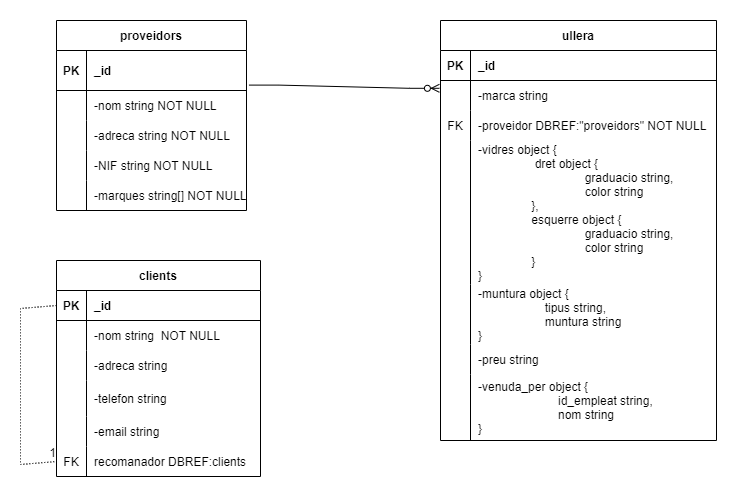

The diagram above was exported from draw.io. Its source (the exported page's mxGraphModel, read from the mxfile embedded in the PNG):
<mxGraphModel dx="1038" dy="585" grid="1" gridSize="12" guides="1" tooltips="1" connect="1" arrows="1" fold="1" page="1" pageScale="1" pageWidth="850" pageHeight="1100" math="0" shadow="0" extFonts="Permanent Marker^https://fonts.googleapis.com/css?family=Permanent+Marker">
  <root>
    <mxCell id="0" />
    <mxCell id="1" parent="0" />
    <mxCell id="7eRLcNtjejW1uDadOyB3-10" value="proveidors" style="shape=table;startSize=30;container=1;collapsible=1;childLayout=tableLayout;fixedRows=1;rowLines=0;fontStyle=1;align=center;resizeLast=1;" parent="1" vertex="1">
      <mxGeometry x="132" y="36" width="190" height="190" as="geometry" />
    </mxCell>
    <mxCell id="7eRLcNtjejW1uDadOyB3-11" value="" style="shape=tableRow;horizontal=0;startSize=0;swimlaneHead=0;swimlaneBody=0;fillColor=none;collapsible=0;dropTarget=0;points=[[0,0.5],[1,0.5]];portConstraint=eastwest;top=0;left=0;right=0;bottom=1;" parent="7eRLcNtjejW1uDadOyB3-10" vertex="1">
      <mxGeometry y="30" width="190" height="40" as="geometry" />
    </mxCell>
    <mxCell id="7eRLcNtjejW1uDadOyB3-12" value="PK" style="shape=partialRectangle;connectable=0;fillColor=none;top=0;left=0;bottom=0;right=0;fontStyle=1;overflow=hidden;" parent="7eRLcNtjejW1uDadOyB3-11" vertex="1">
      <mxGeometry width="30" height="40" as="geometry">
        <mxRectangle width="30" height="40" as="alternateBounds" />
      </mxGeometry>
    </mxCell>
    <mxCell id="7eRLcNtjejW1uDadOyB3-13" value="_id" style="shape=partialRectangle;connectable=0;fillColor=none;top=0;left=0;bottom=0;right=0;align=left;spacingLeft=6;fontStyle=1;overflow=hidden;" parent="7eRLcNtjejW1uDadOyB3-11" vertex="1">
      <mxGeometry x="30" width="160" height="40" as="geometry">
        <mxRectangle width="160" height="40" as="alternateBounds" />
      </mxGeometry>
    </mxCell>
    <mxCell id="7eRLcNtjejW1uDadOyB3-14" value="" style="shape=tableRow;horizontal=0;startSize=0;swimlaneHead=0;swimlaneBody=0;fillColor=none;collapsible=0;dropTarget=0;points=[[0,0.5],[1,0.5]];portConstraint=eastwest;top=0;left=0;right=0;bottom=0;" parent="7eRLcNtjejW1uDadOyB3-10" vertex="1">
      <mxGeometry y="70" width="190" height="30" as="geometry" />
    </mxCell>
    <mxCell id="7eRLcNtjejW1uDadOyB3-15" value="" style="shape=partialRectangle;connectable=0;fillColor=none;top=0;left=0;bottom=0;right=0;editable=1;overflow=hidden;" parent="7eRLcNtjejW1uDadOyB3-14" vertex="1">
      <mxGeometry width="30" height="30" as="geometry">
        <mxRectangle width="30" height="30" as="alternateBounds" />
      </mxGeometry>
    </mxCell>
    <mxCell id="7eRLcNtjejW1uDadOyB3-16" value="-nom string NOT NULL" style="shape=partialRectangle;connectable=0;fillColor=none;top=0;left=0;bottom=0;right=0;align=left;spacingLeft=6;overflow=hidden;" parent="7eRLcNtjejW1uDadOyB3-14" vertex="1">
      <mxGeometry x="30" width="160" height="30" as="geometry">
        <mxRectangle width="160" height="30" as="alternateBounds" />
      </mxGeometry>
    </mxCell>
    <mxCell id="7eRLcNtjejW1uDadOyB3-17" value="" style="shape=tableRow;horizontal=0;startSize=0;swimlaneHead=0;swimlaneBody=0;fillColor=none;collapsible=0;dropTarget=0;points=[[0,0.5],[1,0.5]];portConstraint=eastwest;top=0;left=0;right=0;bottom=0;" parent="7eRLcNtjejW1uDadOyB3-10" vertex="1">
      <mxGeometry y="100" width="190" height="30" as="geometry" />
    </mxCell>
    <mxCell id="7eRLcNtjejW1uDadOyB3-18" value="" style="shape=partialRectangle;connectable=0;fillColor=none;top=0;left=0;bottom=0;right=0;editable=1;overflow=hidden;" parent="7eRLcNtjejW1uDadOyB3-17" vertex="1">
      <mxGeometry width="30" height="30" as="geometry">
        <mxRectangle width="30" height="30" as="alternateBounds" />
      </mxGeometry>
    </mxCell>
    <mxCell id="7eRLcNtjejW1uDadOyB3-19" value="-adreca string NOT NULL" style="shape=partialRectangle;connectable=0;fillColor=none;top=0;left=0;bottom=0;right=0;align=left;spacingLeft=6;overflow=hidden;" parent="7eRLcNtjejW1uDadOyB3-17" vertex="1">
      <mxGeometry x="30" width="160" height="30" as="geometry">
        <mxRectangle width="160" height="30" as="alternateBounds" />
      </mxGeometry>
    </mxCell>
    <mxCell id="7eRLcNtjejW1uDadOyB3-20" value="" style="shape=tableRow;horizontal=0;startSize=0;swimlaneHead=0;swimlaneBody=0;fillColor=none;collapsible=0;dropTarget=0;points=[[0,0.5],[1,0.5]];portConstraint=eastwest;top=0;left=0;right=0;bottom=0;" parent="7eRLcNtjejW1uDadOyB3-10" vertex="1">
      <mxGeometry y="130" width="190" height="30" as="geometry" />
    </mxCell>
    <mxCell id="7eRLcNtjejW1uDadOyB3-21" value="" style="shape=partialRectangle;connectable=0;fillColor=none;top=0;left=0;bottom=0;right=0;editable=1;overflow=hidden;" parent="7eRLcNtjejW1uDadOyB3-20" vertex="1">
      <mxGeometry width="30" height="30" as="geometry">
        <mxRectangle width="30" height="30" as="alternateBounds" />
      </mxGeometry>
    </mxCell>
    <mxCell id="7eRLcNtjejW1uDadOyB3-22" value="-NIF string NOT NULL" style="shape=partialRectangle;connectable=0;fillColor=none;top=0;left=0;bottom=0;right=0;align=left;spacingLeft=6;overflow=hidden;" parent="7eRLcNtjejW1uDadOyB3-20" vertex="1">
      <mxGeometry x="30" width="160" height="30" as="geometry">
        <mxRectangle width="160" height="30" as="alternateBounds" />
      </mxGeometry>
    </mxCell>
    <mxCell id="7eRLcNtjejW1uDadOyB3-24" value="" style="shape=tableRow;horizontal=0;startSize=0;swimlaneHead=0;swimlaneBody=0;fillColor=none;collapsible=0;dropTarget=0;points=[[0,0.5],[1,0.5]];portConstraint=eastwest;top=0;left=0;right=0;bottom=0;" parent="7eRLcNtjejW1uDadOyB3-10" vertex="1">
      <mxGeometry y="160" width="190" height="30" as="geometry" />
    </mxCell>
    <mxCell id="7eRLcNtjejW1uDadOyB3-25" value="" style="shape=partialRectangle;connectable=0;fillColor=none;top=0;left=0;bottom=0;right=0;editable=1;overflow=hidden;" parent="7eRLcNtjejW1uDadOyB3-24" vertex="1">
      <mxGeometry width="30" height="30" as="geometry">
        <mxRectangle width="30" height="30" as="alternateBounds" />
      </mxGeometry>
    </mxCell>
    <mxCell id="7eRLcNtjejW1uDadOyB3-26" value="-marques string[] NOT NULL" style="shape=partialRectangle;connectable=0;fillColor=none;top=0;left=0;bottom=0;right=0;align=left;spacingLeft=6;overflow=hidden;" parent="7eRLcNtjejW1uDadOyB3-24" vertex="1">
      <mxGeometry x="30" width="160" height="30" as="geometry">
        <mxRectangle width="160" height="30" as="alternateBounds" />
      </mxGeometry>
    </mxCell>
    <mxCell id="7eRLcNtjejW1uDadOyB3-27" value="ullera" style="shape=table;startSize=30;container=1;collapsible=1;childLayout=tableLayout;fixedRows=1;rowLines=0;fontStyle=1;align=center;resizeLast=1;perimeterSpacing=1;" parent="1" vertex="1">
      <mxGeometry x="516" y="36" width="276" height="420" as="geometry" />
    </mxCell>
    <mxCell id="7eRLcNtjejW1uDadOyB3-28" value="" style="shape=tableRow;horizontal=0;startSize=0;swimlaneHead=0;swimlaneBody=0;fillColor=none;collapsible=0;dropTarget=0;points=[[0,0.5],[1,0.5]];portConstraint=eastwest;top=0;left=0;right=0;bottom=1;" parent="7eRLcNtjejW1uDadOyB3-27" vertex="1">
      <mxGeometry y="30" width="276" height="30" as="geometry" />
    </mxCell>
    <mxCell id="7eRLcNtjejW1uDadOyB3-29" value="PK" style="shape=partialRectangle;connectable=0;fillColor=none;top=0;left=0;bottom=0;right=0;fontStyle=1;overflow=hidden;" parent="7eRLcNtjejW1uDadOyB3-28" vertex="1">
      <mxGeometry width="30" height="30" as="geometry">
        <mxRectangle width="30" height="30" as="alternateBounds" />
      </mxGeometry>
    </mxCell>
    <mxCell id="7eRLcNtjejW1uDadOyB3-30" value="_id" style="shape=partialRectangle;connectable=0;fillColor=none;top=0;left=0;bottom=0;right=0;align=left;spacingLeft=6;fontStyle=1;overflow=hidden;" parent="7eRLcNtjejW1uDadOyB3-28" vertex="1">
      <mxGeometry x="30" width="246" height="30" as="geometry">
        <mxRectangle width="246" height="30" as="alternateBounds" />
      </mxGeometry>
    </mxCell>
    <mxCell id="7eRLcNtjejW1uDadOyB3-31" value="" style="shape=tableRow;horizontal=0;startSize=0;swimlaneHead=0;swimlaneBody=0;fillColor=none;collapsible=0;dropTarget=0;points=[[0,0.5],[1,0.5]];portConstraint=eastwest;top=0;left=0;right=0;bottom=0;" parent="7eRLcNtjejW1uDadOyB3-27" vertex="1">
      <mxGeometry y="60" width="276" height="30" as="geometry" />
    </mxCell>
    <mxCell id="7eRLcNtjejW1uDadOyB3-32" value="" style="shape=partialRectangle;connectable=0;fillColor=none;top=0;left=0;bottom=0;right=0;editable=1;overflow=hidden;" parent="7eRLcNtjejW1uDadOyB3-31" vertex="1">
      <mxGeometry width="30" height="30" as="geometry">
        <mxRectangle width="30" height="30" as="alternateBounds" />
      </mxGeometry>
    </mxCell>
    <mxCell id="7eRLcNtjejW1uDadOyB3-33" value="-marca string" style="shape=partialRectangle;connectable=0;fillColor=none;top=0;left=0;bottom=0;right=0;align=left;spacingLeft=6;overflow=hidden;perimeterSpacing=8;" parent="7eRLcNtjejW1uDadOyB3-31" vertex="1">
      <mxGeometry x="30" width="246" height="30" as="geometry">
        <mxRectangle width="246" height="30" as="alternateBounds" />
      </mxGeometry>
    </mxCell>
    <mxCell id="7eRLcNtjejW1uDadOyB3-34" value="" style="shape=tableRow;horizontal=0;startSize=0;swimlaneHead=0;swimlaneBody=0;fillColor=none;collapsible=0;dropTarget=0;points=[[0,0.5],[1,0.5]];portConstraint=eastwest;top=0;left=0;right=0;bottom=0;perimeterSpacing=8;" parent="7eRLcNtjejW1uDadOyB3-27" vertex="1">
      <mxGeometry y="90" width="276" height="30" as="geometry" />
    </mxCell>
    <mxCell id="7eRLcNtjejW1uDadOyB3-35" value="FK" style="shape=partialRectangle;connectable=0;fillColor=none;top=0;left=0;bottom=0;right=0;editable=1;overflow=hidden;" parent="7eRLcNtjejW1uDadOyB3-34" vertex="1">
      <mxGeometry width="30" height="30" as="geometry">
        <mxRectangle width="30" height="30" as="alternateBounds" />
      </mxGeometry>
    </mxCell>
    <mxCell id="7eRLcNtjejW1uDadOyB3-36" value="-proveidor DBREF:&quot;proveidors&quot; NOT NULL" style="shape=partialRectangle;connectable=0;fillColor=none;top=0;left=0;bottom=0;right=0;align=left;spacingLeft=6;overflow=hidden;" parent="7eRLcNtjejW1uDadOyB3-34" vertex="1">
      <mxGeometry x="30" width="246" height="30" as="geometry">
        <mxRectangle width="246" height="30" as="alternateBounds" />
      </mxGeometry>
    </mxCell>
    <mxCell id="7eRLcNtjejW1uDadOyB3-37" value="" style="shape=tableRow;horizontal=0;startSize=0;swimlaneHead=0;swimlaneBody=0;fillColor=none;collapsible=0;dropTarget=0;points=[[0,0.5],[1,0.5]];portConstraint=eastwest;top=0;left=0;right=0;bottom=0;" parent="7eRLcNtjejW1uDadOyB3-27" vertex="1">
      <mxGeometry y="120" width="276" height="144" as="geometry" />
    </mxCell>
    <mxCell id="7eRLcNtjejW1uDadOyB3-38" value="" style="shape=partialRectangle;connectable=0;fillColor=none;top=0;left=0;bottom=0;right=0;editable=1;overflow=hidden;perimeterSpacing=2;" parent="7eRLcNtjejW1uDadOyB3-37" vertex="1">
      <mxGeometry width="30" height="144" as="geometry">
        <mxRectangle width="30" height="144" as="alternateBounds" />
      </mxGeometry>
    </mxCell>
    <mxCell id="7eRLcNtjejW1uDadOyB3-39" value="-vidres object {&#10;                 dret object {&#10;                                graduacio string,&#10;                                color string&#10;                },&#10;                esquerre object {&#10;                                graduacio string,&#10;                                color string&#10;                }&#10;}" style="shape=partialRectangle;connectable=0;fillColor=none;top=0;left=0;bottom=0;right=0;align=left;spacingLeft=6;overflow=hidden;strokeColor=default;perimeterSpacing=2;" parent="7eRLcNtjejW1uDadOyB3-37" vertex="1">
      <mxGeometry x="30" width="246" height="144" as="geometry">
        <mxRectangle width="246" height="144" as="alternateBounds" />
      </mxGeometry>
    </mxCell>
    <mxCell id="7eRLcNtjejW1uDadOyB3-41" value="" style="shape=tableRow;horizontal=0;startSize=0;swimlaneHead=0;swimlaneBody=0;fillColor=none;collapsible=0;dropTarget=0;points=[[0,0.5],[1,0.5]];portConstraint=eastwest;top=0;left=0;right=0;bottom=0;" parent="7eRLcNtjejW1uDadOyB3-27" vertex="1">
      <mxGeometry y="264" width="276" height="60" as="geometry" />
    </mxCell>
    <mxCell id="7eRLcNtjejW1uDadOyB3-42" value="" style="shape=partialRectangle;connectable=0;fillColor=none;top=0;left=0;bottom=0;right=0;editable=1;overflow=hidden;" parent="7eRLcNtjejW1uDadOyB3-41" vertex="1">
      <mxGeometry width="30" height="60" as="geometry">
        <mxRectangle width="30" height="60" as="alternateBounds" />
      </mxGeometry>
    </mxCell>
    <mxCell id="7eRLcNtjejW1uDadOyB3-43" value="-muntura object {&#10;                    tipus string,&#10;                    muntura string&#10;}" style="shape=partialRectangle;connectable=0;fillColor=none;top=0;left=0;bottom=0;right=0;align=left;spacingLeft=6;overflow=hidden;" parent="7eRLcNtjejW1uDadOyB3-41" vertex="1">
      <mxGeometry x="30" width="246" height="60" as="geometry">
        <mxRectangle width="246" height="60" as="alternateBounds" />
      </mxGeometry>
    </mxCell>
    <mxCell id="7eRLcNtjejW1uDadOyB3-45" value="" style="shape=tableRow;horizontal=0;startSize=0;swimlaneHead=0;swimlaneBody=0;fillColor=none;collapsible=0;dropTarget=0;points=[[0,0.5],[1,0.5]];portConstraint=eastwest;top=0;left=0;right=0;bottom=0;" parent="7eRLcNtjejW1uDadOyB3-27" vertex="1">
      <mxGeometry y="324" width="276" height="30" as="geometry" />
    </mxCell>
    <mxCell id="7eRLcNtjejW1uDadOyB3-46" value="" style="shape=partialRectangle;connectable=0;fillColor=none;top=0;left=0;bottom=0;right=0;editable=1;overflow=hidden;" parent="7eRLcNtjejW1uDadOyB3-45" vertex="1">
      <mxGeometry width="30" height="30" as="geometry">
        <mxRectangle width="30" height="30" as="alternateBounds" />
      </mxGeometry>
    </mxCell>
    <mxCell id="7eRLcNtjejW1uDadOyB3-47" value="-preu string" style="shape=partialRectangle;connectable=0;fillColor=none;top=0;left=0;bottom=0;right=0;align=left;spacingLeft=6;overflow=hidden;" parent="7eRLcNtjejW1uDadOyB3-45" vertex="1">
      <mxGeometry x="30" width="246" height="30" as="geometry">
        <mxRectangle width="246" height="30" as="alternateBounds" />
      </mxGeometry>
    </mxCell>
    <mxCell id="GONMgI3X3yBLsU2aKpK2-15" value="" style="shape=tableRow;horizontal=0;startSize=0;swimlaneHead=0;swimlaneBody=0;fillColor=none;collapsible=0;dropTarget=0;points=[[0,0.5],[1,0.5]];portConstraint=eastwest;top=0;left=0;right=0;bottom=0;" vertex="1" parent="7eRLcNtjejW1uDadOyB3-27">
      <mxGeometry y="354" width="276" height="66" as="geometry" />
    </mxCell>
    <mxCell id="GONMgI3X3yBLsU2aKpK2-16" value="" style="shape=partialRectangle;connectable=0;fillColor=none;top=0;left=0;bottom=0;right=0;editable=1;overflow=hidden;" vertex="1" parent="GONMgI3X3yBLsU2aKpK2-15">
      <mxGeometry width="30" height="66" as="geometry">
        <mxRectangle width="30" height="66" as="alternateBounds" />
      </mxGeometry>
    </mxCell>
    <mxCell id="GONMgI3X3yBLsU2aKpK2-17" value="-venuda_per object {&#10;                        id_empleat string,&#10;                        nom string&#10;}" style="shape=partialRectangle;connectable=0;fillColor=none;top=0;left=0;bottom=0;right=0;align=left;spacingLeft=6;overflow=hidden;" vertex="1" parent="GONMgI3X3yBLsU2aKpK2-15">
      <mxGeometry x="30" width="246" height="66" as="geometry">
        <mxRectangle width="246" height="66" as="alternateBounds" />
      </mxGeometry>
    </mxCell>
    <mxCell id="7eRLcNtjejW1uDadOyB3-50" value="" style="edgeStyle=entityRelationEdgeStyle;fontSize=12;html=1;endArrow=ERzeroToMany;endFill=1;rounded=0;entryX=-0.004;entryY=0.26;entryDx=0;entryDy=0;entryPerimeter=0;exitX=1.013;exitY=0.865;exitDx=0;exitDy=0;exitPerimeter=0;" parent="1" source="7eRLcNtjejW1uDadOyB3-11" target="7eRLcNtjejW1uDadOyB3-31" edge="1">
      <mxGeometry width="100" height="100" relative="1" as="geometry">
        <mxPoint x="252" y="688" as="sourcePoint" />
        <mxPoint x="352" y="588" as="targetPoint" />
      </mxGeometry>
    </mxCell>
    <mxCell id="GONMgI3X3yBLsU2aKpK2-1" value="clients" style="shape=table;startSize=30;container=1;collapsible=1;childLayout=tableLayout;fixedRows=1;rowLines=0;fontStyle=1;align=center;resizeLast=1;rounded=0;" vertex="1" parent="1">
      <mxGeometry x="132" y="276" width="204" height="216" as="geometry" />
    </mxCell>
    <mxCell id="GONMgI3X3yBLsU2aKpK2-2" value="" style="shape=tableRow;horizontal=0;startSize=0;swimlaneHead=0;swimlaneBody=0;fillColor=none;collapsible=0;dropTarget=0;points=[[0,0.5],[1,0.5]];portConstraint=eastwest;top=0;left=0;right=0;bottom=1;" vertex="1" parent="GONMgI3X3yBLsU2aKpK2-1">
      <mxGeometry y="30" width="204" height="30" as="geometry" />
    </mxCell>
    <mxCell id="GONMgI3X3yBLsU2aKpK2-3" value="PK" style="shape=partialRectangle;connectable=0;fillColor=none;top=0;left=0;bottom=0;right=0;fontStyle=1;overflow=hidden;" vertex="1" parent="GONMgI3X3yBLsU2aKpK2-2">
      <mxGeometry width="30" height="30" as="geometry">
        <mxRectangle width="30" height="30" as="alternateBounds" />
      </mxGeometry>
    </mxCell>
    <mxCell id="GONMgI3X3yBLsU2aKpK2-4" value="_id" style="shape=partialRectangle;connectable=0;fillColor=none;top=0;left=0;bottom=0;right=0;align=left;spacingLeft=6;fontStyle=1;overflow=hidden;" vertex="1" parent="GONMgI3X3yBLsU2aKpK2-2">
      <mxGeometry x="30" width="174" height="30" as="geometry">
        <mxRectangle width="174" height="30" as="alternateBounds" />
      </mxGeometry>
    </mxCell>
    <mxCell id="GONMgI3X3yBLsU2aKpK2-5" value="" style="shape=tableRow;horizontal=0;startSize=0;swimlaneHead=0;swimlaneBody=0;fillColor=none;collapsible=0;dropTarget=0;points=[[0,0.5],[1,0.5]];portConstraint=eastwest;top=0;left=0;right=0;bottom=0;" vertex="1" parent="GONMgI3X3yBLsU2aKpK2-1">
      <mxGeometry y="60" width="204" height="30" as="geometry" />
    </mxCell>
    <mxCell id="GONMgI3X3yBLsU2aKpK2-6" value="" style="shape=partialRectangle;connectable=0;fillColor=none;top=0;left=0;bottom=0;right=0;editable=1;overflow=hidden;" vertex="1" parent="GONMgI3X3yBLsU2aKpK2-5">
      <mxGeometry width="30" height="30" as="geometry">
        <mxRectangle width="30" height="30" as="alternateBounds" />
      </mxGeometry>
    </mxCell>
    <mxCell id="GONMgI3X3yBLsU2aKpK2-7" value="-nom string  NOT NULL" style="shape=partialRectangle;connectable=0;fillColor=none;top=0;left=0;bottom=0;right=0;align=left;spacingLeft=6;overflow=hidden;" vertex="1" parent="GONMgI3X3yBLsU2aKpK2-5">
      <mxGeometry x="30" width="174" height="30" as="geometry">
        <mxRectangle width="174" height="30" as="alternateBounds" />
      </mxGeometry>
    </mxCell>
    <mxCell id="GONMgI3X3yBLsU2aKpK2-8" value="" style="shape=tableRow;horizontal=0;startSize=0;swimlaneHead=0;swimlaneBody=0;fillColor=none;collapsible=0;dropTarget=0;points=[[0,0.5],[1,0.5]];portConstraint=eastwest;top=0;left=0;right=0;bottom=0;" vertex="1" parent="GONMgI3X3yBLsU2aKpK2-1">
      <mxGeometry y="90" width="204" height="30" as="geometry" />
    </mxCell>
    <mxCell id="GONMgI3X3yBLsU2aKpK2-9" value="" style="shape=partialRectangle;connectable=0;fillColor=none;top=0;left=0;bottom=0;right=0;editable=1;overflow=hidden;" vertex="1" parent="GONMgI3X3yBLsU2aKpK2-8">
      <mxGeometry width="30" height="30" as="geometry">
        <mxRectangle width="30" height="30" as="alternateBounds" />
      </mxGeometry>
    </mxCell>
    <mxCell id="GONMgI3X3yBLsU2aKpK2-10" value="-adreca string " style="shape=partialRectangle;connectable=0;fillColor=none;top=0;left=0;bottom=0;right=0;align=left;spacingLeft=6;overflow=hidden;" vertex="1" parent="GONMgI3X3yBLsU2aKpK2-8">
      <mxGeometry x="30" width="174" height="30" as="geometry">
        <mxRectangle width="174" height="30" as="alternateBounds" />
      </mxGeometry>
    </mxCell>
    <mxCell id="GONMgI3X3yBLsU2aKpK2-11" value="" style="shape=tableRow;horizontal=0;startSize=0;swimlaneHead=0;swimlaneBody=0;fillColor=none;collapsible=0;dropTarget=0;points=[[0,0.5],[1,0.5]];portConstraint=eastwest;top=0;left=0;right=0;bottom=0;" vertex="1" parent="GONMgI3X3yBLsU2aKpK2-1">
      <mxGeometry y="120" width="204" height="36" as="geometry" />
    </mxCell>
    <mxCell id="GONMgI3X3yBLsU2aKpK2-12" value="" style="shape=partialRectangle;connectable=0;fillColor=none;top=0;left=0;bottom=0;right=0;editable=1;overflow=hidden;" vertex="1" parent="GONMgI3X3yBLsU2aKpK2-11">
      <mxGeometry width="30" height="36" as="geometry">
        <mxRectangle width="30" height="36" as="alternateBounds" />
      </mxGeometry>
    </mxCell>
    <mxCell id="GONMgI3X3yBLsU2aKpK2-13" value="-telefon string" style="shape=partialRectangle;connectable=0;fillColor=none;top=0;left=0;bottom=0;right=0;align=left;spacingLeft=6;overflow=hidden;" vertex="1" parent="GONMgI3X3yBLsU2aKpK2-11">
      <mxGeometry x="30" width="174" height="36" as="geometry">
        <mxRectangle width="174" height="36" as="alternateBounds" />
      </mxGeometry>
    </mxCell>
    <mxCell id="GONMgI3X3yBLsU2aKpK2-19" value="" style="shape=tableRow;horizontal=0;startSize=0;swimlaneHead=0;swimlaneBody=0;fillColor=none;collapsible=0;dropTarget=0;points=[[0,0.5],[1,0.5]];portConstraint=eastwest;top=0;left=0;right=0;bottom=0;labelBorderColor=default;strokeColor=default;" vertex="1" parent="GONMgI3X3yBLsU2aKpK2-1">
      <mxGeometry y="156" width="204" height="30" as="geometry" />
    </mxCell>
    <mxCell id="GONMgI3X3yBLsU2aKpK2-20" value="" style="shape=partialRectangle;connectable=0;fillColor=none;top=0;left=0;bottom=0;right=0;editable=1;overflow=hidden;labelBorderColor=default;strokeColor=default;" vertex="1" parent="GONMgI3X3yBLsU2aKpK2-19">
      <mxGeometry width="30" height="30" as="geometry">
        <mxRectangle width="30" height="30" as="alternateBounds" />
      </mxGeometry>
    </mxCell>
    <mxCell id="GONMgI3X3yBLsU2aKpK2-21" value="-email string" style="shape=partialRectangle;connectable=0;fillColor=none;top=0;left=0;bottom=0;right=0;align=left;spacingLeft=6;overflow=hidden;labelBorderColor=none;strokeColor=default;" vertex="1" parent="GONMgI3X3yBLsU2aKpK2-19">
      <mxGeometry x="30" width="174" height="30" as="geometry">
        <mxRectangle width="174" height="30" as="alternateBounds" />
      </mxGeometry>
    </mxCell>
    <mxCell id="GONMgI3X3yBLsU2aKpK2-23" value="" style="shape=tableRow;horizontal=0;startSize=0;swimlaneHead=0;swimlaneBody=0;fillColor=none;collapsible=0;dropTarget=0;points=[[0,0.5],[1,0.5]];portConstraint=eastwest;top=0;left=0;right=0;bottom=0;rounded=0;labelBorderColor=none;strokeColor=#CC0000;" vertex="1" parent="GONMgI3X3yBLsU2aKpK2-1">
      <mxGeometry y="186" width="204" height="30" as="geometry" />
    </mxCell>
    <mxCell id="GONMgI3X3yBLsU2aKpK2-24" value="FK" style="shape=partialRectangle;connectable=0;fillColor=none;top=0;left=0;bottom=0;right=0;editable=1;overflow=hidden;rounded=0;labelBorderColor=none;strokeColor=#CC0000;" vertex="1" parent="GONMgI3X3yBLsU2aKpK2-23">
      <mxGeometry width="30" height="30" as="geometry">
        <mxRectangle width="30" height="30" as="alternateBounds" />
      </mxGeometry>
    </mxCell>
    <mxCell id="GONMgI3X3yBLsU2aKpK2-25" value="recomanador DBREF:clients" style="shape=partialRectangle;connectable=0;fillColor=none;top=0;left=0;bottom=0;right=0;align=left;spacingLeft=6;overflow=hidden;rounded=0;labelBorderColor=none;strokeColor=#CC0000;" vertex="1" parent="GONMgI3X3yBLsU2aKpK2-23">
      <mxGeometry x="30" width="174" height="30" as="geometry">
        <mxRectangle width="174" height="30" as="alternateBounds" />
      </mxGeometry>
    </mxCell>
    <mxCell id="GONMgI3X3yBLsU2aKpK2-26" value="" style="endArrow=none;html=1;rounded=0;dashed=1;dashPattern=1 2;entryX=0;entryY=0.5;entryDx=0;entryDy=0;exitX=0;exitY=0.5;exitDx=0;exitDy=0;" edge="1" parent="GONMgI3X3yBLsU2aKpK2-1" source="GONMgI3X3yBLsU2aKpK2-2" target="GONMgI3X3yBLsU2aKpK2-23">
      <mxGeometry relative="1" as="geometry">
        <mxPoint x="-156" y="240" as="sourcePoint" />
        <mxPoint x="4" y="240" as="targetPoint" />
        <Array as="points">
          <mxPoint x="-36" y="48" />
          <mxPoint x="-36" y="132" />
          <mxPoint x="-36" y="204" />
        </Array>
      </mxGeometry>
    </mxCell>
    <mxCell id="GONMgI3X3yBLsU2aKpK2-27" value="1" style="resizable=0;html=1;align=right;verticalAlign=bottom;rounded=0;labelBorderColor=none;strokeColor=#CC0000;fillColor=none;" connectable="0" vertex="1" parent="GONMgI3X3yBLsU2aKpK2-26">
      <mxGeometry x="1" relative="1" as="geometry" />
    </mxCell>
  </root>
</mxGraphModel>